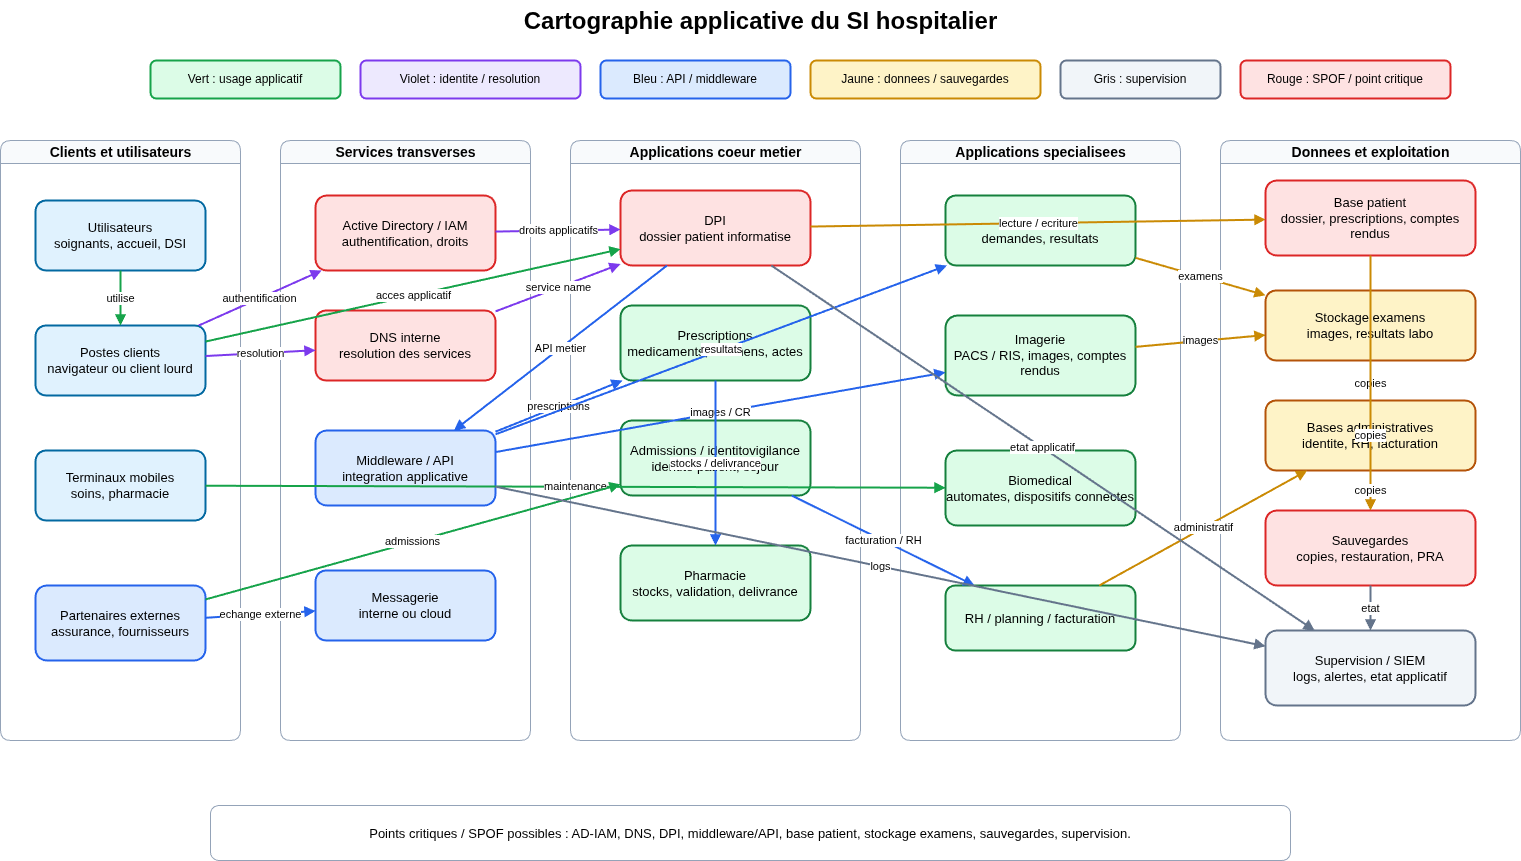

The diagram above was exported from draw.io. Its source (the exported page's mxGraphModel, read from the mxfile embedded in the PNG):
<mxGraphModel dx="563" dy="581" grid="1" gridSize="10" guides="1" tooltips="1" connect="1" arrows="1" fold="1" page="1" pageScale="1" pageWidth="1654" pageHeight="1169" math="0" shadow="0">
  <root>
    <mxCell id="0" />
    <mxCell id="1" parent="0" />
    <mxCell id="title" value="Cartographie applicative du SI hospitalier" style="text;html=1;strokeColor=none;fillColor=none;fontSize=24;fontStyle=1;align=center;" parent="1" vertex="1">
      <mxGeometry x="390" y="25" width="880" height="40" as="geometry" />
    </mxCell>
    <mxCell id="leg-green" value="Vert : usage applicatif" style="rounded=1;whiteSpace=wrap;html=1;fillColor=#dcfce7;strokeColor=#16a34a;strokeWidth=2;fontSize=12;" parent="1" vertex="1">
      <mxGeometry x="220" y="85" width="190" height="38" as="geometry" />
    </mxCell>
    <mxCell id="leg-purple" value="Violet : identite / resolution" style="rounded=1;whiteSpace=wrap;html=1;fillColor=#ede9fe;strokeColor=#7c3aed;strokeWidth=2;fontSize=12;" parent="1" vertex="1">
      <mxGeometry x="430" y="85" width="220" height="38" as="geometry" />
    </mxCell>
    <mxCell id="leg-blue" value="Bleu : API / middleware" style="rounded=1;whiteSpace=wrap;html=1;fillColor=#dbeafe;strokeColor=#2563eb;strokeWidth=2;fontSize=12;" parent="1" vertex="1">
      <mxGeometry x="670" y="85" width="190" height="38" as="geometry" />
    </mxCell>
    <mxCell id="leg-yellow" value="Jaune : donnees / sauvegardes" style="rounded=1;whiteSpace=wrap;html=1;fillColor=#fef3c7;strokeColor=#ca8a04;strokeWidth=2;fontSize=12;" parent="1" vertex="1">
      <mxGeometry x="880" y="85" width="230" height="38" as="geometry" />
    </mxCell>
    <mxCell id="leg-gray" value="Gris : supervision" style="rounded=1;whiteSpace=wrap;html=1;fillColor=#f1f5f9;strokeColor=#64748b;strokeWidth=2;fontSize=12;" parent="1" vertex="1">
      <mxGeometry x="1130" y="85" width="160" height="38" as="geometry" />
    </mxCell>
    <mxCell id="leg-red" value="Rouge : SPOF / point critique" style="rounded=1;whiteSpace=wrap;html=1;fillColor=#fee2e2;strokeColor=#dc2626;strokeWidth=2;fontSize=12;" parent="1" vertex="1">
      <mxGeometry x="1310" y="85" width="210" height="38" as="geometry" />
    </mxCell>
    <mxCell id="zone-clients" value="Clients et utilisateurs" style="swimlane;html=1;rounded=1;fillColor=#f8fafc;strokeColor=#94a3b8;fontStyle=1;fontSize=14;" parent="1" vertex="1">
      <mxGeometry x="70" y="165" width="240" height="600" as="geometry" />
    </mxCell>
    <mxCell id="zone-infra" value="Services transverses" style="swimlane;html=1;rounded=1;fillColor=#f8fafc;strokeColor=#94a3b8;fontStyle=1;fontSize=14;" parent="1" vertex="1">
      <mxGeometry x="350" y="165" width="250" height="600" as="geometry" />
    </mxCell>
    <mxCell id="zone-core" value="Applications coeur metier" style="swimlane;html=1;rounded=1;fillColor=#f8fafc;strokeColor=#94a3b8;fontStyle=1;fontSize=14;" parent="1" vertex="1">
      <mxGeometry x="640" y="165" width="290" height="600" as="geometry" />
    </mxCell>
    <mxCell id="zone-specialized" value="Applications specialisees" style="swimlane;html=1;rounded=1;fillColor=#f8fafc;strokeColor=#94a3b8;fontStyle=1;fontSize=14;" parent="1" vertex="1">
      <mxGeometry x="970" y="165" width="280" height="600" as="geometry" />
    </mxCell>
    <mxCell id="zone-data" value="Donnees et exploitation" style="swimlane;html=1;rounded=1;fillColor=#f8fafc;strokeColor=#94a3b8;fontStyle=1;fontSize=14;" parent="1" vertex="1">
      <mxGeometry x="1290" y="165" width="300" height="600" as="geometry" />
    </mxCell>
    <mxCell id="users" value="Utilisateurs&lt;br&gt;soignants, accueil, DSI" style="rounded=1;whiteSpace=wrap;html=1;fillColor=#e0f2fe;strokeColor=#0369a1;strokeWidth=2;fontSize=13;" parent="1" vertex="1">
      <mxGeometry x="105" y="225" width="170" height="70" as="geometry" />
    </mxCell>
    <mxCell id="postes" value="Postes clients&lt;br&gt;navigateur ou client lourd" style="rounded=1;whiteSpace=wrap;html=1;fillColor=#e0f2fe;strokeColor=#0369a1;strokeWidth=2;fontSize=13;" parent="1" vertex="1">
      <mxGeometry x="105" y="350" width="170" height="70" as="geometry" />
    </mxCell>
    <mxCell id="mobile" value="Terminaux mobiles&lt;br&gt;soins, pharmacie" style="rounded=1;whiteSpace=wrap;html=1;fillColor=#e0f2fe;strokeColor=#0369a1;strokeWidth=2;fontSize=13;" parent="1" vertex="1">
      <mxGeometry x="105" y="475" width="170" height="70" as="geometry" />
    </mxCell>
    <mxCell id="external" value="Partenaires externes&lt;br&gt;assurance, fournisseurs" style="rounded=1;whiteSpace=wrap;html=1;fillColor=#dbeafe;strokeColor=#2563eb;strokeWidth=2;fontSize=13;" parent="1" vertex="1">
      <mxGeometry x="105" y="610" width="170" height="75" as="geometry" />
    </mxCell>
    <mxCell id="ad" value="Active Directory / IAM&lt;br&gt;authentification, droits" style="rounded=1;whiteSpace=wrap;html=1;fillColor=#fee2e2;strokeColor=#dc2626;strokeWidth=2;fontSize=13;" parent="1" vertex="1">
      <mxGeometry x="385" y="220" width="180" height="75" as="geometry" />
    </mxCell>
    <mxCell id="dns" value="DNS interne&lt;br&gt;resolution des services" style="rounded=1;whiteSpace=wrap;html=1;fillColor=#fee2e2;strokeColor=#dc2626;strokeWidth=2;fontSize=13;" parent="1" vertex="1">
      <mxGeometry x="385" y="335" width="180" height="70" as="geometry" />
    </mxCell>
    <mxCell id="mw" value="Middleware / API&lt;br&gt;integration applicative" style="rounded=1;whiteSpace=wrap;html=1;fillColor=#dbeafe;strokeColor=#2563eb;strokeWidth=2;fontSize=13;" parent="1" vertex="1">
      <mxGeometry x="385" y="455" width="180" height="75" as="geometry" />
    </mxCell>
    <mxCell id="mail" value="Messagerie&lt;br&gt;interne ou cloud" style="rounded=1;whiteSpace=wrap;html=1;fillColor=#dbeafe;strokeColor=#2563eb;strokeWidth=2;fontSize=13;" parent="1" vertex="1">
      <mxGeometry x="385" y="595" width="180" height="70" as="geometry" />
    </mxCell>
    <mxCell id="dpi" value="DPI&lt;br&gt;dossier patient informatise" style="rounded=1;whiteSpace=wrap;html=1;fillColor=#fee2e2;strokeColor=#dc2626;strokeWidth=2;fontSize=13;" parent="1" vertex="1">
      <mxGeometry x="690" y="215" width="190" height="75" as="geometry" />
    </mxCell>
    <mxCell id="presc" value="Prescriptions&lt;br&gt;medicaments, examens, actes" style="rounded=1;whiteSpace=wrap;html=1;fillColor=#dcfce7;strokeColor=#15803d;strokeWidth=2;fontSize=13;" parent="1" vertex="1">
      <mxGeometry x="690" y="330" width="190" height="75" as="geometry" />
    </mxCell>
    <mxCell id="admissions" value="Admissions / identitovigilance&lt;br&gt;identite patient, sejour" style="rounded=1;whiteSpace=wrap;html=1;fillColor=#dcfce7;strokeColor=#15803d;strokeWidth=2;fontSize=13;" parent="1" vertex="1">
      <mxGeometry x="690" y="445" width="190" height="75" as="geometry" />
    </mxCell>
    <mxCell id="pharma" value="Pharmacie&lt;br&gt;stocks, validation, delivrance" style="rounded=1;whiteSpace=wrap;html=1;fillColor=#dcfce7;strokeColor=#15803d;strokeWidth=2;fontSize=13;" parent="1" vertex="1">
      <mxGeometry x="690" y="570" width="190" height="75" as="geometry" />
    </mxCell>
    <mxCell id="lab" value="Laboratoire&lt;br&gt;demandes, resultats" style="rounded=1;whiteSpace=wrap;html=1;fillColor=#dcfce7;strokeColor=#15803d;strokeWidth=2;fontSize=13;" parent="1" vertex="1">
      <mxGeometry x="1015" y="220" width="190" height="70" as="geometry" />
    </mxCell>
    <mxCell id="img" value="Imagerie&lt;br&gt;PACS / RIS, images, comptes rendus" style="rounded=1;whiteSpace=wrap;html=1;fillColor=#dcfce7;strokeColor=#15803d;strokeWidth=2;fontSize=13;" parent="1" vertex="1">
      <mxGeometry x="1015" y="340" width="190" height="80" as="geometry" />
    </mxCell>
    <mxCell id="biomed" value="Biomedical&lt;br&gt;automates, dispositifs connectes" style="rounded=1;whiteSpace=wrap;html=1;fillColor=#dcfce7;strokeColor=#15803d;strokeWidth=2;fontSize=13;" parent="1" vertex="1">
      <mxGeometry x="1015" y="475" width="190" height="75" as="geometry" />
    </mxCell>
    <mxCell id="rh" value="RH / planning / facturation" style="rounded=1;whiteSpace=wrap;html=1;fillColor=#dcfce7;strokeColor=#15803d;strokeWidth=2;fontSize=13;" parent="1" vertex="1">
      <mxGeometry x="1015" y="610" width="190" height="65" as="geometry" />
    </mxCell>
    <mxCell id="dbpatient" value="Base patient&lt;br&gt;dossier, prescriptions, comptes rendus" style="rounded=1;whiteSpace=wrap;html=1;fillColor=#fee2e2;strokeColor=#dc2626;strokeWidth=2;fontSize=13;" parent="1" vertex="1">
      <mxGeometry x="1335" y="205" width="210" height="75" as="geometry" />
    </mxCell>
    <mxCell id="dbexam" value="Stockage examens&lt;br&gt;images, resultats labo" style="rounded=1;whiteSpace=wrap;html=1;fillColor=#fef3c7;strokeColor=#b45309;strokeWidth=2;fontSize=13;" parent="1" vertex="1">
      <mxGeometry x="1335" y="315" width="210" height="70" as="geometry" />
    </mxCell>
    <mxCell id="dbadmin" value="Bases administratives&lt;br&gt;identite, RH, facturation" style="rounded=1;whiteSpace=wrap;html=1;fillColor=#fef3c7;strokeColor=#b45309;strokeWidth=2;fontSize=13;" parent="1" vertex="1">
      <mxGeometry x="1335" y="425" width="210" height="70" as="geometry" />
    </mxCell>
    <mxCell id="backup" value="Sauvegardes&lt;br&gt;copies, restauration, PRA" style="rounded=1;whiteSpace=wrap;html=1;fillColor=#fee2e2;strokeColor=#dc2626;strokeWidth=2;fontSize=13;" parent="1" vertex="1">
      <mxGeometry x="1335" y="535" width="210" height="75" as="geometry" />
    </mxCell>
    <mxCell id="sup" value="Supervision / SIEM&lt;br&gt;logs, alertes, etat applicatif" style="rounded=1;whiteSpace=wrap;html=1;fillColor=#f1f5f9;strokeColor=#64748b;strokeWidth=2;fontSize=13;" parent="1" vertex="1">
      <mxGeometry x="1335" y="655" width="210" height="75" as="geometry" />
    </mxCell>
    <mxCell id="e1" value="utilise" style="endArrow=block;html=1;rounded=0;strokeColor=#16a34a;strokeWidth=2;fontSize=11;" parent="1" source="users" target="postes" edge="1">
      <mxGeometry relative="1" as="geometry" />
    </mxCell>
    <mxCell id="e2" value="authentification" style="endArrow=block;html=1;rounded=0;strokeColor=#7c3aed;strokeWidth=2;fontSize=11;" parent="1" source="postes" target="ad" edge="1">
      <mxGeometry relative="1" as="geometry" />
    </mxCell>
    <mxCell id="e3" value="resolution" style="endArrow=block;html=1;rounded=0;strokeColor=#7c3aed;strokeWidth=2;fontSize=11;" parent="1" source="postes" target="dns" edge="1">
      <mxGeometry relative="1" as="geometry" />
    </mxCell>
    <mxCell id="e4" value="acces applicatif" style="endArrow=block;html=1;rounded=0;strokeColor=#16a34a;strokeWidth=2;fontSize=11;" parent="1" source="postes" target="dpi" edge="1">
      <mxGeometry relative="1" as="geometry" />
    </mxCell>
    <mxCell id="e5" value="droits applicatifs" style="endArrow=block;html=1;rounded=0;strokeColor=#7c3aed;strokeWidth=2;fontSize=11;" parent="1" source="ad" target="dpi" edge="1">
      <mxGeometry relative="1" as="geometry" />
    </mxCell>
    <mxCell id="e6" value="service name" style="endArrow=block;html=1;rounded=0;strokeColor=#7c3aed;strokeWidth=2;fontSize=11;" parent="1" source="dns" target="dpi" edge="1">
      <mxGeometry relative="1" as="geometry" />
    </mxCell>
    <mxCell id="e7" value="API metier" style="endArrow=block;html=1;rounded=0;strokeColor=#2563eb;strokeWidth=2;fontSize=11;" parent="1" source="dpi" target="mw" edge="1">
      <mxGeometry relative="1" as="geometry" />
    </mxCell>
    <mxCell id="e8" value="prescriptions" style="endArrow=block;html=1;rounded=0;strokeColor=#2563eb;strokeWidth=2;fontSize=11;" parent="1" source="mw" target="presc" edge="1">
      <mxGeometry relative="1" as="geometry" />
    </mxCell>
    <mxCell id="e9" value="resultats" style="endArrow=block;html=1;rounded=0;strokeColor=#2563eb;strokeWidth=2;fontSize=11;" parent="1" source="mw" target="lab" edge="1">
      <mxGeometry relative="1" as="geometry" />
    </mxCell>
    <mxCell id="e10" value="images / CR" style="endArrow=block;html=1;rounded=0;strokeColor=#2563eb;strokeWidth=2;fontSize=11;" parent="1" source="mw" target="img" edge="1">
      <mxGeometry relative="1" as="geometry" />
    </mxCell>
    <mxCell id="e11" value="stocks / delivrance" style="endArrow=block;html=1;rounded=0;strokeColor=#2563eb;strokeWidth=2;fontSize=11;" parent="1" source="presc" target="pharma" edge="1">
      <mxGeometry relative="1" as="geometry" />
    </mxCell>
    <mxCell id="e12" value="maintenance" style="endArrow=block;html=1;rounded=0;strokeColor=#16a34a;strokeWidth=2;fontSize=11;" parent="1" source="mobile" target="biomed" edge="1">
      <mxGeometry relative="1" as="geometry" />
    </mxCell>
    <mxCell id="e13" value="echange externe" style="endArrow=block;html=1;rounded=0;strokeColor=#2563eb;strokeWidth=2;fontSize=11;" parent="1" source="external" target="mail" edge="1">
      <mxGeometry relative="1" as="geometry" />
    </mxCell>
    <mxCell id="e14" value="admissions" style="endArrow=block;html=1;rounded=0;strokeColor=#16a34a;strokeWidth=2;fontSize=11;" parent="1" source="external" target="admissions" edge="1">
      <mxGeometry relative="1" as="geometry" />
    </mxCell>
    <mxCell id="e15" value="facturation / RH" style="endArrow=block;html=1;rounded=0;strokeColor=#2563eb;strokeWidth=2;fontSize=11;" parent="1" source="admissions" target="rh" edge="1">
      <mxGeometry relative="1" as="geometry" />
    </mxCell>
    <mxCell id="e16" value="lecture / ecriture" style="endArrow=block;html=1;rounded=0;strokeColor=#ca8a04;strokeWidth=2;fontSize=11;" parent="1" source="dpi" target="dbpatient" edge="1">
      <mxGeometry relative="1" as="geometry" />
    </mxCell>
    <mxCell id="e17" value="examens" style="endArrow=block;html=1;rounded=0;strokeColor=#ca8a04;strokeWidth=2;fontSize=11;" parent="1" source="lab" target="dbexam" edge="1">
      <mxGeometry relative="1" as="geometry" />
    </mxCell>
    <mxCell id="e18" value="images" style="endArrow=block;html=1;rounded=0;strokeColor=#ca8a04;strokeWidth=2;fontSize=11;" parent="1" source="img" target="dbexam" edge="1">
      <mxGeometry relative="1" as="geometry" />
    </mxCell>
    <mxCell id="e19" value="administratif" style="endArrow=block;html=1;rounded=0;strokeColor=#ca8a04;strokeWidth=2;fontSize=11;" parent="1" source="rh" target="dbadmin" edge="1">
      <mxGeometry relative="1" as="geometry" />
    </mxCell>
    <mxCell id="e20" value="copies" style="endArrow=block;html=1;rounded=0;strokeColor=#ca8a04;strokeWidth=2;fontSize=11;" parent="1" source="dbpatient" target="backup" edge="1">
      <mxGeometry relative="1" as="geometry" />
    </mxCell>
    <mxCell id="e21" value="copies" style="endArrow=block;html=1;rounded=0;strokeColor=#ca8a04;strokeWidth=2;fontSize=11;" parent="1" source="dbexam" target="backup" edge="1">
      <mxGeometry relative="1" as="geometry" />
    </mxCell>
    <mxCell id="e22" value="copies" style="endArrow=block;html=1;rounded=0;strokeColor=#ca8a04;strokeWidth=2;fontSize=11;" parent="1" source="dbadmin" target="backup" edge="1">
      <mxGeometry relative="1" as="geometry" />
    </mxCell>
    <mxCell id="e23" value="etat applicatif" style="endArrow=block;html=1;rounded=0;strokeColor=#64748b;strokeWidth=2;fontSize=11;" parent="1" source="dpi" target="sup" edge="1">
      <mxGeometry relative="1" as="geometry" />
    </mxCell>
    <mxCell id="e24" value="logs" style="endArrow=block;html=1;rounded=0;strokeColor=#64748b;strokeWidth=2;fontSize=11;" parent="1" source="mw" target="sup" edge="1">
      <mxGeometry relative="1" as="geometry" />
    </mxCell>
    <mxCell id="e25" value="etat" style="endArrow=block;html=1;rounded=0;strokeColor=#64748b;strokeWidth=2;fontSize=11;" parent="1" source="backup" target="sup" edge="1">
      <mxGeometry relative="1" as="geometry" />
    </mxCell>
    <mxCell id="note" value="Points critiques / SPOF possibles : AD-IAM, DNS, DPI, middleware/API, base patient, stockage examens, sauvegardes, supervision." style="rounded=1;whiteSpace=wrap;html=1;fillColor=#ffffff;strokeColor=#94a3b8;fontSize=13;align=center;" parent="1" vertex="1">
      <mxGeometry x="280" y="830" width="1080" height="55" as="geometry" />
    </mxCell>
  </root>
</mxGraphModel>